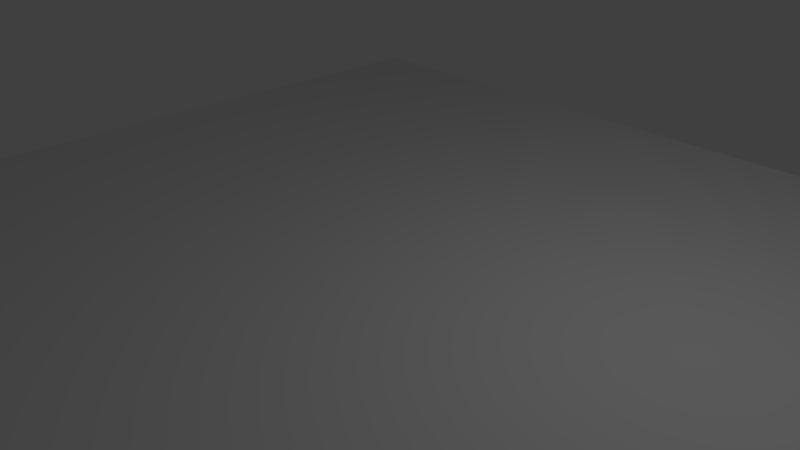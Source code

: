 # Source: level_zone01.blend  (saved by Blender 2.78.0; exported with 4.5.12 LTS)
import bpy
from mathutils import Matrix  # noqa: F401  (used for matrix-valued properties, if any)

bpy.ops.wm.read_factory_settings(use_empty=True)
scene = bpy.context.scene
scene.name = 'Scene'

# ---- collections
col_collection_1 = bpy.data.collections.new('Collection 1'); scene.collection.children.link(col_collection_1)

# ---- materials (node trees are filled in below, after node groups)
mat_material = bpy.data.materials.new('Material')
mat_material.alpha_threshold = 0.0
mat_material.use_transparent_shadow = False
mat_material.roughness = 0.5
mat_material.line_color = (0.0, 0.0, 0.0, 1.0)

# ---- material node trees

# ---- world
world_world = bpy.data.worlds.new('World'); scene.world = world_world
world_world.color = (0.05088, 0.05088, 0.05088)
world_world.use_sun_shadow = False
world_world.sun_shadow_jitter_overblur = 0.0
world_world.cycles.sampling_method = 'MANUAL'

# ---- cameras
cam_camera = bpy.data.cameras.new('Camera')
cam_camera.clip_end = 100.0
cam_camera.lens = 35.0
cam_camera.sensor_width = 32.0
cam_camera.sensor_height = 18.0
cam_camera.ortho_scale = 7.314
cam_camera.dof.focus_distance = 0.0
cam_camera.dof.aperture_fstop = 128.0

# ---- lights
light_lamp = bpy.data.lights.new('Lamp', 'POINT')
light_lamp.transmission_factor = 0.0
light_lamp.cutoff_distance = 30.0
light_lamp.energy = 100.0
light_lamp.shadow_buffer_clip_start = 1.001
light_lamp.shadow_soft_size = 0.1
light_lamp.shadow_maximum_resolution = 0.006
light_lamp.use_absolute_resolution = True

# ---- meshes
me_cube = bpy.data.meshes.new('Cube')
me_cube.from_pydata([(-6.5, -6.5, -1.0), (-6.5, -6.5, 0.0), (-6.5, 6.5, -1.0), (-6.5, 6.5, 0.0), (6.5, -6.5, -1.0), (6.5, -6.5, 0.0), (6.5, 6.5, -1.0), (6.5, 6.5, 0.0), (-6.5, 5.5, -1.0), (-6.5, 4.5, -1.0), (-6.5, 3.5, -1.0), (-6.5, 2.5, -1.0), (-6.5, 1.5, -1.0), (-6.5, 0.5, -1.0), (-6.5, -0.5, -1.0), (-6.5, -1.5, -1.0), (-6.5, -2.5, -1.0), (-6.5, -3.5, -1.0), (-6.5, -4.5, -1.0), (-6.5, -5.5, -1.0), (-6.5, -5.5, 0.0), (-6.5, -4.5, 0.0), (-6.5, -3.5, 0.0), (-6.5, -2.5, 0.0), (-6.5, -1.5, 0.0), (-6.5, -0.5, 0.0), (-6.5, 0.5, 0.0), (-6.5, 1.5, 0.0), (-6.5, 2.5, 0.0), (-6.5, 3.5, 0.0), (-6.5, 4.5, 0.0), (-6.5, 5.5, 0.0), (5.5, 6.5, -1.0), (4.5, 6.5, -1.0), (3.5, 6.5, -1.0), (2.5, 6.5, -1.0), (1.5, 6.5, -1.0), (0.5, 6.5, -1.0), (-0.5, 6.5, -1.0), (-1.5, 6.5, -1.0), (-2.5, 6.5, -1.0), (-3.5, 6.5, -1.0), (-4.5, 6.5, -1.0), (-5.5, 6.5, -1.0), (-5.5, 6.5, 0.0), (-4.5, 6.5, 0.0), (-3.5, 6.5, 0.0), (-2.5, 6.5, 0.0), (-1.5, 6.5, 0.0), (-0.5, 6.5, 0.0), (0.5, 6.5, 0.0), (1.5, 6.5, 0.0), (2.5, 6.5, 0.0), (3.5, 6.5, 0.0), (4.5, 6.5, 0.0), (5.5, 6.5, 0.0), (6.5, -5.5, -1.0), (6.5, -4.5, -1.0), (6.5, -3.5, -1.0), (6.5, -2.5, -1.0), (6.5, -1.5, -1.0), (6.5, -0.5, -1.0), (6.5, 0.5, -1.0), (6.5, 1.5, -1.0), (6.5, 2.5, -1.0), (6.5, 3.5, -1.0), (6.5, 4.5, -1.0), (6.5, 5.5, -1.0), (6.5, 5.5, 0.0), (6.5, 4.5, 0.0), (6.5, 3.5, 0.0), (6.5, 2.5, 0.0), (6.5, 1.5, 0.0), (6.5, 0.5, 0.0), (6.5, -0.5, 0.0), (6.5, -1.5, 0.0), (6.5, -2.5, 0.0), (6.5, -3.5, 0.0), (6.5, -4.5, 0.0), (6.5, -5.5, 0.0), (-5.5, -6.5, -1.0), (-4.5, -6.5, -1.0), (-3.5, -6.5, -1.0), (-2.5, -6.5, -1.0), (-1.5, -6.5, -1.0), (-0.5, -6.5, -1.0), (0.5, -6.5, -1.0), (1.5, -6.5, -1.0), (2.5, -6.5, -1.0), (3.5, -6.5, -1.0), (4.5, -6.5, -1.0), (5.5, -6.5, -1.0), (5.5, -6.5, 0.0), (4.5, -6.5, 0.0), (3.5, -6.5, 0.0), (2.5, -6.5, 0.0), (1.5, -6.5, 0.0), (0.5, -6.5, 0.0), (-0.5, -6.5, 0.0), (-1.5, -6.5, 0.0), (-2.5, -6.5, 0.0), (-3.5, -6.5, 0.0), (-4.5, -6.5, 0.0), (-5.5, -6.5, 0.0), (5.5, 5.5, 0.0), (5.5, 4.5, 0.0), (5.5, 3.5, 0.0), (5.5, 2.5, 0.0), (5.5, 1.5, 0.0), (5.5, 0.5, 0.0), (5.5, -0.5, 0.0), (5.5, -1.5, 0.0), (5.5, -2.5, 0.0), (5.5, -3.5, 0.0), (5.5, -4.5, 0.0), (5.5, -5.5, 0.0), (4.5, 5.5, 0.0), (4.5, 4.5, 0.0), (4.5, 3.5, 0.0), (4.5, 2.5, 0.0), (4.5, 1.5, 0.0), (4.5, 0.5, 0.0), (4.5, -0.5, 0.0), (4.5, -1.5, 0.0), (4.5, -2.5, 0.0), (4.5, -3.5, 0.0), (4.5, -4.5, 0.0), (4.5, -5.5, 0.0), (3.5, 5.5, 0.0), (3.5, 4.5, 0.0), (3.5, 3.5, 0.0), (3.5, 2.5, 0.0), (3.5, 1.5, 0.0), (3.5, 0.5, 0.0), (3.5, -0.5, 0.0), (3.5, -1.5, 0.0), (3.5, -2.5, 0.0), (3.5, -3.5, 0.0), (3.5, -4.5, 0.0), (3.5, -5.5, 0.0), (2.5, 5.5, 0.0), (2.5, 4.5, 0.0), (2.5, 3.5, 0.0), (2.5, 2.5, 0.0), (2.5, 1.5, 0.0), (2.5, 0.5, 0.0), (2.5, -0.5, 0.0), (2.5, -1.5, 0.0), (2.5, -2.5, 0.0), (2.5, -3.5, 0.0), (2.5, -4.5, 0.0), (2.5, -5.5, 0.0), (1.5, 5.5, 0.0), (1.5, 4.5, 0.0), (1.5, 3.5, 0.0), (1.5, 2.5, 0.0), (1.5, 1.5, 0.0), (1.5, 0.5, 0.0), (1.5, -0.5, 0.0), (1.5, -1.5, 0.0), (1.5, -2.5, 0.0), (1.5, -3.5, 0.0), (1.5, -4.5, 0.0), (1.5, -5.5, 0.0), (0.5, 5.5, 0.0), (0.5, 4.5, 0.0), (0.5, 3.5, 0.0), (0.5, 2.5, 0.0), (0.5, 1.5, 0.0), (0.5, 0.5, 0.0), (0.5, -0.5, 0.0), (0.5, -1.5, 0.0), (0.5, -2.5, 0.0), (0.5, -3.5, 0.0), (0.5, -4.5, 0.0), (0.5, -5.5, 0.0), (-0.5, 5.5, 0.0), (-0.5, 4.5, 0.0), (-0.5, 3.5, 0.0), (-0.5, 2.5, 0.0), (-0.5, 1.5, 0.0), (-0.5, 0.5, 0.0), (-0.5, -0.5, 0.0), (-0.5, -1.5, 0.0), (-0.5, -2.5, 0.0), (-0.5, -3.5, 0.0), (-0.5, -4.5, 0.0), (-0.5, -5.5, 0.0), (-1.5, 5.5, 0.0), (-1.5, 4.5, 0.0), (-1.5, 3.5, 0.0), (-1.5, 2.5, 0.0), (-1.5, 1.5, 0.0), (-1.5, 0.5, 0.0), (-1.5, -0.5, 0.0), (-1.5, -1.5, 0.0), (-1.5, -2.5, 0.0), (-1.5, -3.5, 0.0), (-1.5, -4.5, 0.0), (-1.5, -5.5, 0.0), (-2.5, 5.5, 0.0), (-2.5, 4.5, 0.0), (-2.5, 3.5, 0.0), (-2.5, 2.5, 0.0), (-2.5, 1.5, 0.0), (-2.5, 0.5, 0.0), (-2.5, -0.5, 0.0), (-2.5, -1.5, 0.0), (-2.5, -2.5, 0.0), (-2.5, -3.5, 0.0), (-2.5, -4.5, 0.0), (-2.5, -5.5, 0.0), (-3.5, 5.5, 0.0), (-3.5, 4.5, 0.0), (-3.5, 3.5, 0.0), (-3.5, 2.5, 0.0), (-3.5, 1.5, 0.0), (-3.5, 0.5, 0.0), (-3.5, -0.5, 0.0), (-3.5, -1.5, 0.0), (-3.5, -2.5, 0.0), (-3.5, -3.5, 0.0), (-3.5, -4.5, 0.0), (-3.5, -5.5, 0.0), (-4.5, 5.5, 0.0), (-4.5, 4.5, 0.0), (-4.5, 3.5, 0.0), (-4.5, 2.5, 0.0), (-4.5, 1.5, 0.0), (-4.5, 0.5, 0.0), (-4.5, -0.5, 0.0), (-4.5, -1.5, 0.0), (-4.5, -2.5, 0.0), (-4.5, -3.5, 0.0), (-4.5, -4.5, 0.0), (-4.5, -5.5, 0.0), (-5.5, 5.5, 0.0), (-5.5, 4.5, 0.0), (-5.5, 3.5, 0.0), (-5.5, 2.5, 0.0), (-5.5, 1.5, 0.0), (-5.5, 0.5, 0.0), (-5.5, -0.5, 0.0), (-5.5, -1.5, 0.0), (-5.5, -2.5, 0.0), (-5.5, -3.5, 0.0), (-5.5, -4.5, 0.0), (-5.5, -5.5, 0.0)], [], [(8, 31, 3, 2), (32, 55, 7, 6), (56, 79, 5, 4), (80, 103, 1, 0), (247, 20, 1, 103), (79, 115, 92, 5), (115, 127, 93, 92), (127, 139, 94, 93), (139, 151, 95, 94), (151, 163, 96, 95), (163, 175, 97, 96), (175, 187, 98, 97), (187, 199, 99, 98), (199, 211, 100, 99), (211, 223, 101, 100), (223, 235, 102, 101), (235, 247, 103, 102), (7, 55, 104, 68), (68, 104, 105, 69), (69, 105, 106, 70), (70, 106, 107, 71), (71, 107, 108, 72), (72, 108, 109, 73), (73, 109, 110, 74), (74, 110, 111, 75), (75, 111, 112, 76), (76, 112, 113, 77), (77, 113, 114, 78), (78, 114, 115, 79), (55, 54, 116, 104), (104, 116, 117, 105), (105, 117, 118, 106), (106, 118, 119, 107), (107, 119, 120, 108), (108, 120, 121, 109), (109, 121, 122, 110), (110, 122, 123, 111), (111, 123, 124, 112), (112, 124, 125, 113), (113, 125, 126, 114), (114, 126, 127, 115), (54, 53, 128, 116), (116, 128, 129, 117), (117, 129, 130, 118), (118, 130, 131, 119), (119, 131, 132, 120), (120, 132, 133, 121), (121, 133, 134, 122), (122, 134, 135, 123), (123, 135, 136, 124), (124, 136, 137, 125), (125, 137, 138, 126), (126, 138, 139, 127), (53, 52, 140, 128), (128, 140, 141, 129), (129, 141, 142, 130), (130, 142, 143, 131), (131, 143, 144, 132), (132, 144, 145, 133), (133, 145, 146, 134), (134, 146, 147, 135), (135, 147, 148, 136), (136, 148, 149, 137), (137, 149, 150, 138), (138, 150, 151, 139), (52, 51, 152, 140), (140, 152, 153, 141), (141, 153, 154, 142), (142, 154, 155, 143), (143, 155, 156, 144), (144, 156, 157, 145), (145, 157, 158, 146), (146, 158, 159, 147), (147, 159, 160, 148), (148, 160, 161, 149), (149, 161, 162, 150), (150, 162, 163, 151), (51, 50, 164, 152), (152, 164, 165, 153), (153, 165, 166, 154), (154, 166, 167, 155), (155, 167, 168, 156), (156, 168, 169, 157), (157, 169, 170, 158), (158, 170, 171, 159), (159, 171, 172, 160), (160, 172, 173, 161), (161, 173, 174, 162), (162, 174, 175, 163), (50, 49, 176, 164), (164, 176, 177, 165), (165, 177, 178, 166), (166, 178, 179, 167), (167, 179, 180, 168), (168, 180, 181, 169), (169, 181, 182, 170), (170, 182, 183, 171), (171, 183, 184, 172), (172, 184, 185, 173), (173, 185, 186, 174), (174, 186, 187, 175), (49, 48, 188, 176), (176, 188, 189, 177), (177, 189, 190, 178), (178, 190, 191, 179), (179, 191, 192, 180), (180, 192, 193, 181), (181, 193, 194, 182), (182, 194, 195, 183), (183, 195, 196, 184), (184, 196, 197, 185), (185, 197, 198, 186), (186, 198, 199, 187), (48, 47, 200, 188), (188, 200, 201, 189), (189, 201, 202, 190), (190, 202, 203, 191), (191, 203, 204, 192), (192, 204, 205, 193), (193, 205, 206, 194), (194, 206, 207, 195), (195, 207, 208, 196), (196, 208, 209, 197), (197, 209, 210, 198), (198, 210, 211, 199), (47, 46, 212, 200), (200, 212, 213, 201), (201, 213, 214, 202), (202, 214, 215, 203), (203, 215, 216, 204), (204, 216, 217, 205), (205, 217, 218, 206), (206, 218, 219, 207), (207, 219, 220, 208), (208, 220, 221, 209), (209, 221, 222, 210), (210, 222, 223, 211), (46, 45, 224, 212), (212, 224, 225, 213), (213, 225, 226, 214), (214, 226, 227, 215), (215, 227, 228, 216), (216, 228, 229, 217), (217, 229, 230, 218), (218, 230, 231, 219), (219, 231, 232, 220), (220, 232, 233, 221), (221, 233, 234, 222), (222, 234, 235, 223), (45, 44, 236, 224), (224, 236, 237, 225), (225, 237, 238, 226), (226, 238, 239, 227), (227, 239, 240, 228), (228, 240, 241, 229), (229, 241, 242, 230), (230, 242, 243, 231), (231, 243, 244, 232), (232, 244, 245, 233), (233, 245, 246, 234), (234, 246, 247, 235), (44, 3, 31, 236), (236, 31, 30, 237), (237, 30, 29, 238), (238, 29, 28, 239), (239, 28, 27, 240), (240, 27, 26, 241), (241, 26, 25, 242), (242, 25, 24, 243), (243, 24, 23, 244), (244, 23, 22, 245), (245, 22, 21, 246), (246, 21, 20, 247), (4, 5, 92, 91), (91, 92, 93, 90), (90, 93, 94, 89), (89, 94, 95, 88), (88, 95, 96, 87), (87, 96, 97, 86), (86, 97, 98, 85), (85, 98, 99, 84), (84, 99, 100, 83), (83, 100, 101, 82), (82, 101, 102, 81), (81, 102, 103, 80), (6, 7, 68, 67), (67, 68, 69, 66), (66, 69, 70, 65), (65, 70, 71, 64), (64, 71, 72, 63), (63, 72, 73, 62), (62, 73, 74, 61), (61, 74, 75, 60), (60, 75, 76, 59), (59, 76, 77, 58), (58, 77, 78, 57), (57, 78, 79, 56), (2, 3, 44, 43), (43, 44, 45, 42), (42, 45, 46, 41), (41, 46, 47, 40), (40, 47, 48, 39), (39, 48, 49, 38), (38, 49, 50, 37), (37, 50, 51, 36), (36, 51, 52, 35), (35, 52, 53, 34), (34, 53, 54, 33), (33, 54, 55, 32), (0, 1, 20, 19), (19, 20, 21, 18), (18, 21, 22, 17), (17, 22, 23, 16), (16, 23, 24, 15), (15, 24, 25, 14), (14, 25, 26, 13), (13, 26, 27, 12), (12, 27, 28, 11), (11, 28, 29, 10), (10, 29, 30, 9), (9, 30, 31, 8)])
_uv = me_cube.uv_layers.new(name='UVMap')
_uv.uv.foreach_set('vector', [0.0001735, 1.0, 0.0001735, 0.9379, 0.06228, 0.9379, 0.06228, 1.0, 0.0001735, 1.0, 0.0001735, 0.9379, 0.06228, 0.9379, 0.06228, 1.0, 0.06228, 0.9379, 0.06228, 1.0, 0.0001735, 1.0, 0.0001735, 0.9379, 0.06228, 0.9379, 0.06228, 1.0, 0.0001735, 1.0, 0.0001735, 0.9379, 0.06228, 1.0, 0.0001735, 1.0, 0.0001735, 0.9379, 0.06228, 0.9379, 0.06228, 1.0, 0.0001735, 1.0, 0.0001735, 0.9379, 0.06228, 0.9379, 0.06228, 1.0, 0.0001735, 1.0, 0.0001735, 0.9379, 0.06228, 0.9379, 0.06228, 1.0, 0.0001735, 1.0, 0.0001735, 0.9379, 0.06228, 0.9379, 0.06228, 1.0, 0.0001735, 1.0, 0.0001735, 0.9379, 0.06228, 0.9379, 0.06228, 1.0, 0.0001735, 1.0, 0.0001735, 0.9379, 0.06228, 0.9379, 0.06228, 1.0, 0.0001735, 1.0, 0.0001735, 0.9379, 0.06228, 0.9379, 0.06228, 1.0, 0.0001735, 1.0, 0.0001735, 0.9379, 0.06228, 0.9379, 0.06228, 1.0, 0.0001735, 1.0, 0.0001735, 0.9379, 0.06228, 0.9379, 0.06228, 1.0, 0.0001735, 1.0, 0.0001735, 0.9379, 0.06228, 0.9379, 0.06228, 1.0, 0.0001735, 1.0, 0.0001735, 0.9379, 0.06228, 0.9379, 0.06228, 1.0, 0.0001735, 1.0, 0.0001735, 0.9379, 0.06228, 0.9379, 0.06228, 1.0, 0.0001735, 1.0, 0.0001735, 0.9379, 0.06228, 0.9379, 0.06228, 1.0, 0.0001735, 1.0, 0.0001735, 0.9379, 0.06228, 0.9379, 0.06228, 1.0, 0.0001735, 1.0, 0.0001735, 0.9379, 0.06228, 0.9379, 0.06228, 1.0, 0.0001735, 1.0, 0.0001735, 0.9379, 0.06228, 0.9379, 0.06228, 1.0, 0.0001735, 1.0, 0.0001735, 0.9379, 0.06228, 0.9379, 0.06228, 1.0, 0.0001735, 1.0, 0.0001735, 0.9379, 0.06228, 0.9379, 0.06228, 1.0, 0.0001735, 1.0, 0.0001735, 0.9379, 0.06228, 0.9379, 0.06228, 1.0, 0.0001735, 1.0, 0.0001735, 0.9379, 0.06228, 0.9379, 0.06228, 1.0, 0.0001735, 1.0, 0.0001735, 0.9379, 0.06228, 0.9379, 0.06228, 1.0, 0.0001735, 1.0, 0.0001735, 0.9379, 0.06228, 0.9379, 0.06228, 1.0, 0.0001735, 1.0, 0.0001735, 0.9379, 0.06228, 0.9379, 0.06228, 1.0, 0.0001735, 1.0, 0.0001735, 0.9379, 0.06228, 0.9379, 0.06228, 1.0, 0.0001735, 1.0, 0.0001735, 0.9379, 0.06228, 0.9379, 0.06228, 1.0, 0.0001735, 1.0, 0.0001735, 0.9379, 0.06228, 0.9379, 0.06228, 1.0, 0.0001735, 1.0, 0.0001735, 0.9379, 0.06228, 0.9379, 0.06228, 1.0, 0.0001735, 1.0, 0.0001735, 0.9379, 0.06228, 0.9379, 0.06228, 1.0, 0.0001735, 1.0, 0.0001735, 0.9379, 0.06228, 0.9379, 0.06228, 1.0, 0.0001735, 1.0, 0.0001735, 0.9379, 0.06228, 0.9379, 0.06228, 1.0, 0.0001735, 1.0, 0.0001735, 0.9379, 0.06228, 0.9379, 0.06228, 1.0, 0.0001735, 1.0, 0.0001735, 0.9379, 0.06228, 0.9379, 0.06228, 1.0, 0.0001735, 1.0, 0.0001735, 0.9379, 0.06228, 0.9379, 0.06228, 1.0, 0.0001735, 1.0, 0.0001735, 0.9379, 0.06228, 0.9379, 0.06228, 1.0, 0.0001735, 1.0, 0.0001735, 0.9379, 0.06228, 0.9379, 0.06228, 1.0, 0.0001735, 1.0, 0.0001735, 0.9379, 0.06228, 0.9379, 0.06228, 1.0, 0.0001735, 1.0, 0.0001735, 0.9379, 0.06228, 0.9379, 0.06228, 1.0, 0.0001735, 1.0, 0.0001735, 0.9379, 0.06228, 0.9379, 0.06228, 1.0, 0.0001735, 1.0, 0.0001735, 0.9379, 0.06228, 0.9379, 0.06228, 1.0, 0.0001735, 1.0, 0.0001735, 0.9379, 0.06228, 0.9379, 0.06228, 1.0, 0.0001735, 1.0, 0.0001735, 0.9379, 0.06228, 0.9379, 0.06228, 1.0, 0.0001735, 1.0, 0.0001735, 0.9379, 0.06228, 0.9379, 0.06228, 1.0, 0.0001735, 1.0, 0.0001735, 0.9379, 0.06228, 0.9379, 0.06228, 1.0, 0.0001735, 1.0, 0.0001735, 0.9379, 0.06228, 0.9379, 0.06228, 1.0, 0.0001735, 1.0, 0.0001735, 0.9379, 0.06228, 0.9379, 0.06228, 1.0, 0.0001735, 1.0, 0.0001735, 0.9379, 0.06228, 0.9379, 0.06228, 1.0, 0.0001735, 1.0, 0.0001735, 0.9379, 0.06228, 0.9379, 0.06228, 1.0, 0.0001735, 1.0, 0.0001735, 0.9379, 0.06228, 0.9379, 0.06228, 1.0, 0.0001735, 1.0, 0.0001735, 0.9379, 0.06228, 0.9379, 0.06228, 1.0, 0.0001735, 1.0, 0.0001735, 0.9379, 0.06228, 0.9379, 0.06228, 1.0, 0.0001735, 1.0, 0.0001735, 0.9379, 0.06228, 0.9379, 0.06228, 1.0, 0.0001735, 1.0, 0.0001735, 0.9379, 0.06228, 0.9379, 0.06228, 1.0, 0.0001735, 1.0, 0.0001735, 0.9379, 0.06228, 0.9379, 0.06228, 1.0, 0.0001735, 1.0, 0.0001735, 0.9379, 0.06228, 0.9379, 0.06228, 1.0, 0.0001735, 1.0, 0.0001735, 0.9379, 0.06228, 0.9379, 0.06228, 1.0, 0.0001735, 1.0, 0.0001735, 0.9379, 0.06228, 0.9379, 0.06228, 1.0, 0.0001735, 1.0, 0.0001735, 0.9379, 0.06228, 0.9379, 0.06228, 1.0, 0.0001735, 1.0, 0.0001735, 0.9379, 0.06228, 0.9379, 0.06228, 1.0, 0.0001735, 1.0, 0.0001735, 0.9379, 0.06228, 0.9379, 0.06228, 1.0, 0.0001735, 1.0, 0.0001735, 0.9379, 0.06228, 0.9379, 0.06228, 1.0, 0.0001735, 1.0, 0.0001735, 0.9379, 0.06228, 0.9379, 0.06228, 1.0, 0.0001735, 1.0, 0.0001735, 0.9379, 0.06228, 0.9379, 0.06228, 1.0, 0.0001735, 1.0, 0.0001735, 0.9379, 0.06228, 0.9379, 0.06228, 1.0, 0.0001735, 1.0, 0.0001735, 0.9379, 0.06228, 0.9379, 0.06228, 1.0, 0.0001735, 1.0, 0.0001735, 0.9379, 0.06228, 0.9379, 0.06228, 1.0, 0.0001735, 1.0, 0.0001735, 0.9379, 0.06228, 0.9379, 0.06228, 1.0, 0.0001735, 1.0, 0.0001735, 0.9379, 0.06228, 0.9379, 0.06228, 1.0, 0.0001735, 1.0, 0.0001735, 0.9379, 0.06228, 0.9379, 0.06228, 1.0, 0.0001735, 1.0, 0.0001735, 0.9379, 0.06228, 0.9379, 0.06228, 1.0, 0.0001735, 1.0, 0.0001735, 0.9379, 0.06228, 0.9379, 0.06228, 1.0, 0.0001735, 1.0, 0.0001735, 0.9379, 0.06228, 0.9379, 0.06228, 1.0, 0.0001735, 1.0, 0.0001735, 0.9379, 0.06228, 0.9379, 0.06228, 1.0, 0.0001735, 1.0, 0.0001735, 0.9379, 0.06228, 0.9379, 0.06228, 1.0, 0.0001735, 1.0, 0.0001735, 0.9379, 0.06228, 0.9379, 0.06228, 1.0, 0.0001735, 1.0, 0.0001735, 0.9379, 0.06228, 0.9379, 0.06228, 1.0, 0.0001735, 1.0, 0.0001735, 0.9379, 0.06228, 0.9379, 0.06228, 1.0, 0.0001735, 1.0, 0.0001735, 0.9379, 0.06228, 0.9379, 0.06228, 1.0, 0.0001735, 1.0, 0.0001735, 0.9379, 0.06228, 0.9379, 0.06228, 1.0, 0.0001735, 1.0, 0.0001735, 0.9379, 0.06228, 0.9379, 0.06228, 1.0, 0.0001735, 1.0, 0.0001735, 0.9379, 0.06228, 0.9379, 0.06228, 1.0, 0.0001735, 1.0, 0.0001735, 0.9379, 0.06228, 0.9379, 0.06228, 1.0, 0.0001735, 1.0, 0.0001735, 0.9379, 0.06228, 0.9379, 0.06228, 1.0, 0.0001735, 1.0, 0.0001735, 0.9379, 0.06228, 0.9379, 0.06228, 1.0, 0.0001735, 1.0, 0.0001735, 0.9379, 0.06228, 0.9379, 0.06228, 1.0, 0.0001735, 1.0, 0.0001735, 0.9379, 0.06228, 0.9379, 0.06228, 1.0, 0.0001735, 1.0, 0.0001735, 0.9379, 0.06228, 0.9379, 0.06228, 1.0, 0.0001735, 1.0, 0.0001735, 0.9379, 0.06228, 0.9379, 0.06228, 1.0, 0.0001735, 1.0, 0.0001735, 0.9379, 0.06228, 0.9379, 0.06228, 1.0, 0.0001735, 1.0, 0.0001735, 0.9379, 0.06228, 0.9379, 0.06228, 1.0, 0.0001735, 1.0, 0.0001735, 0.9379, 0.06228, 0.9379, 0.06228, 1.0, 0.0001735, 1.0, 0.0001735, 0.9379, 0.06228, 0.9379, 0.06228, 1.0, 0.0001735, 1.0, 0.0001735, 0.9379, 0.06228, 0.9379, 0.06228, 1.0, 0.0001735, 1.0, 0.0001735, 0.9379, 0.06228, 0.9379, 0.06228, 1.0, 0.0001735, 1.0, 0.0001735, 0.9379, 0.06228, 0.9379, 0.06228, 1.0, 0.0001735, 1.0, 0.0001735, 0.9379, 0.06228, 0.9379, 0.06228, 1.0, 0.0001735, 1.0, 0.0001735, 0.9379, 0.06228, 0.9379, 0.06228, 1.0, 0.0001735, 1.0, 0.0001735, 0.9379, 0.06228, 0.9379, 0.06228, 1.0, 0.0001735, 1.0, 0.0001735, 0.9379, 0.06228, 0.9379, 0.06228, 1.0, 0.0001735, 1.0, 0.0001735, 0.9379, 0.06228, 0.9379, 0.06228, 1.0, 0.0001735, 1.0, 0.0001735, 0.9379, 0.06228, 0.9379, 0.06228, 1.0, 0.0001735, 1.0, 0.0001735, 0.9379, 0.06228, 0.9379, 0.06228, 1.0, 0.0001735, 1.0, 0.0001735, 0.9379, 0.06228, 0.9379, 0.06228, 1.0, 0.0001735, 1.0, 0.0001735, 0.9379, 0.06228, 0.9379, 0.06228, 1.0, 0.0001735, 1.0, 0.0001735, 0.9379, 0.06228, 0.9379, 0.06228, 1.0, 0.0001735, 1.0, 0.0001735, 0.9379, 0.06228, 0.9379, 0.06228, 1.0, 0.0001735, 1.0, 0.0001735, 0.9379, 0.06228, 0.9379, 0.06228, 1.0, 0.0001735, 1.0, 0.0001735, 0.9379, 0.06228, 0.9379, 0.06228, 1.0, 0.0001735, 1.0, 0.0001735, 0.9379, 0.06228, 0.9379, 0.06228, 1.0, 0.0001735, 1.0, 0.0001735, 0.9379, 0.06228, 0.9379, 0.06228, 1.0, 0.0001735, 1.0, 0.0001735, 0.9379, 0.06228, 0.9379, 0.06228, 1.0, 0.0001735, 1.0, 0.0001735, 0.9379, 0.06228, 0.9379, 0.06228, 1.0, 0.0001735, 1.0, 0.0001735, 0.9379, 0.06228, 0.9379, 0.06228, 1.0, 0.0001735, 1.0, 0.0001735, 0.9379, 0.06228, 0.9379, 0.06228, 1.0, 0.0001735, 1.0, 0.0001735, 0.9379, 0.06228, 0.9379, 0.06228, 1.0, 0.0001735, 1.0, 0.0001735, 0.9379, 0.06228, 0.9379, 0.06228, 1.0, 0.0001735, 1.0, 0.0001735, 0.9379, 0.06228, 0.9379, 0.06228, 1.0, 0.0001735, 1.0, 0.0001735, 0.9379, 0.06228, 0.9379, 0.06228, 1.0, 0.0001735, 1.0, 0.0001735, 0.9379, 0.06228, 0.9379, 0.06228, 1.0, 0.0001735, 1.0, 0.0001735, 0.9379, 0.06228, 0.9379, 0.06228, 1.0, 0.0001735, 1.0, 0.0001735, 0.9379, 0.06228, 0.9379, 0.06228, 1.0, 0.0001735, 1.0, 0.0001735, 0.9379, 0.06228, 0.9379, 0.06228, 1.0, 0.0001735, 1.0, 0.0001735, 0.9379, 0.06228, 0.9379, 0.06228, 1.0, 0.0001735, 1.0, 0.0001735, 0.9379, 0.06228, 0.9379, 0.06228, 1.0, 0.0001735, 1.0, 0.0001735, 0.9379, 0.06228, 0.9379, 0.06228, 1.0, 0.0001735, 1.0, 0.0001735, 0.9379, 0.06228, 0.9379, 0.06228, 1.0, 0.0001735, 1.0, 0.0001735, 0.9379, 0.06228, 0.9379, 0.06228, 1.0, 0.0001735, 1.0, 0.0001735, 0.9379, 0.06228, 0.9379, 0.06228, 1.0, 0.0001735, 1.0, 0.0001735, 0.9379, 0.06228, 0.9379, 0.06228, 1.0, 0.0001735, 1.0, 0.0001735, 0.9379, 0.06228, 0.9379, 0.06228, 1.0, 0.0001735, 1.0, 0.0001735, 0.9379, 0.06228, 0.9379, 0.06228, 1.0, 0.0001735, 1.0, 0.0001735, 0.9379, 0.06228, 0.9379, 0.06228, 1.0, 0.0001735, 1.0, 0.0001735, 0.9379, 0.06228, 0.9379, 0.06228, 1.0, 0.0001735, 1.0, 0.0001735, 0.9379, 0.06228, 0.9379, 0.06228, 1.0, 0.0001735, 1.0, 0.0001735, 0.9379, 0.06228, 0.9379, 0.06228, 1.0, 0.0001735, 1.0, 0.0001735, 0.9379, 0.06228, 0.9379, 0.06228, 1.0, 0.0001735, 1.0, 0.0001735, 0.9379, 0.06228, 0.9379, 0.06228, 1.0, 0.0001735, 1.0, 0.0001735, 0.9379, 0.06228, 0.9379, 0.06228, 1.0, 0.0001735, 1.0, 0.0001735, 0.9379, 0.06228, 0.9379, 0.06228, 1.0, 0.0001735, 1.0, 0.0001735, 0.9379, 0.06228, 0.9379, 0.06228, 1.0, 0.0001735, 1.0, 0.0001735, 0.9379, 0.06228, 0.9379, 0.06228, 1.0, 0.0001735, 1.0, 0.0001735, 0.9379, 0.06228, 0.9379, 0.06228, 1.0, 0.0001735, 1.0, 0.0001735, 0.9379, 0.06228, 0.9379, 0.06228, 1.0, 0.0001735, 1.0, 0.0001735, 0.9379, 0.06228, 0.9379, 0.06228, 1.0, 0.0001735, 1.0, 0.0001735, 0.9379, 0.06228, 0.9379, 0.06228, 1.0, 0.0001735, 1.0, 0.0001735, 0.9379, 0.06228, 0.9379, 0.06228, 1.0, 0.0001735, 1.0, 0.0001735, 0.9379, 0.06228, 0.9379, 0.06228, 1.0, 0.0001735, 1.0, 0.0001735, 0.9379, 0.06228, 0.9379, 0.06228, 1.0, 0.0001735, 1.0, 0.0001735, 0.9379, 0.06228, 0.9379, 0.06228, 1.0, 0.0001735, 1.0, 0.0001735, 0.9379, 0.06228, 0.9379, 0.06228, 1.0, 0.0001735, 1.0, 0.0001735, 0.9379, 0.06228, 0.9379, 0.06228, 1.0, 0.0001735, 1.0, 0.0001735, 0.9379, 0.06228, 0.9379, 0.06228, 1.0, 0.0001735, 1.0, 0.0001735, 0.9379, 0.06228, 0.9379, 0.06228, 1.0, 0.0001735, 1.0, 0.0001735, 0.9379, 0.06228, 0.9379, 0.06228, 1.0, 0.0001735, 1.0, 0.0001735, 0.9379, 0.06228, 0.9379, 0.06228, 1.0, 0.0001735, 1.0, 0.0001735, 0.9379, 0.06228, 0.9379, 0.06228, 1.0, 0.0001735, 1.0, 0.0001735, 0.9379, 0.06228, 0.9379, 0.06228, 1.0, 0.0001735, 1.0, 0.0001735, 0.9379, 0.06228, 0.9379, 0.06228, 1.0, 0.0001735, 1.0, 0.0001735, 0.9379, 0.06228, 0.9379, 0.06228, 1.0, 0.0001735, 1.0, 0.0001735, 0.9379, 0.06228, 0.9379, 0.06228, 1.0, 0.0001735, 1.0, 0.0001735, 0.9379, 0.06228, 0.9379, 0.06228, 1.0, 0.0001735, 1.0, 0.0001735, 0.9379, 0.06228, 0.9379, 0.06228, 1.0, 0.0001735, 1.0, 0.0001735, 0.9379, 0.06228, 0.9379, 0.06228, 1.0, 0.0001735, 1.0, 0.0001735, 0.9379, 0.06228, 0.9379, 0.06228, 1.0, 0.0001735, 1.0, 0.0001735, 0.9379, 0.06228, 0.9379, 0.06228, 1.0, 0.0001735, 1.0, 0.0001735, 0.9379, 0.06228, 0.9379, 0.06228, 1.0, 0.0001735, 1.0, 0.0001735, 0.9379, 0.06228, 0.9379, 0.06228, 1.0, 0.0001735, 1.0, 0.0001735, 0.9379, 0.06228, 0.9379, 0.06228, 1.0, 0.0001735, 1.0, 0.0001735, 0.9379, 0.06228, 0.9379, 0.06228, 1.0, 0.0001735, 1.0, 0.0001735, 0.9379, 0.06228, 0.9379, 0.06228, 0.9379, 0.06228, 1.0, 0.0001735, 1.0, 0.0001735, 0.9379, 0.06228, 0.9379, 0.06228, 1.0, 0.0001735, 1.0, 0.0001735, 0.9379, 0.06228, 0.9379, 0.06228, 1.0, 0.0001735, 1.0, 0.0001735, 0.9379, 0.06228, 0.9379, 0.06228, 1.0, 0.0001735, 1.0, 0.0001735, 0.9379, 0.06228, 0.9379, 0.06228, 1.0, 0.0001735, 1.0, 0.0001735, 0.9379, 0.06228, 0.9379, 0.06228, 1.0, 0.0001735, 1.0, 0.0001735, 0.9379, 0.06228, 0.9379, 0.06228, 1.0, 0.0001735, 1.0, 0.0001735, 0.9379, 0.06228, 0.9379, 0.06228, 1.0, 0.0001735, 1.0, 0.0001735, 0.9379, 0.06228, 0.9379, 0.06228, 1.0, 0.0001735, 1.0, 0.0001735, 0.9379, 0.06228, 0.9379, 0.06228, 1.0, 0.0001735, 1.0, 0.0001735, 0.9379, 0.06228, 0.9379, 0.06228, 1.0, 0.0001735, 1.0, 0.0001735, 0.9379, 0.06228, 0.9379, 0.06228, 1.0, 0.0001735, 1.0, 0.0001735, 0.9379, 0.06228, 0.9379, 0.06228, 1.0, 0.0001735, 1.0, 0.0001735, 0.9379, 0.06228, 0.9379, 0.06228, 1.0, 0.0001735, 1.0, 0.0001735, 0.9379, 0.06228, 0.9379, 0.06228, 1.0, 0.0001735, 1.0, 0.0001735, 0.9379, 0.06228, 0.9379, 0.06228, 1.0, 0.0001735, 1.0, 0.0001735, 0.9379, 0.06228, 0.9379, 0.06228, 1.0, 0.0001735, 1.0, 0.0001735, 0.9379, 0.06228, 0.9379, 0.06228, 1.0, 0.0001735, 1.0, 0.0001735, 0.9379, 0.06228, 0.9379, 0.06228, 1.0, 0.0001735, 1.0, 0.0001735, 0.9379, 0.06228, 0.9379, 0.06228, 1.0, 0.0001735, 1.0, 0.0001735, 0.9379, 0.06228, 0.9379, 0.06228, 1.0, 0.0001735, 1.0, 0.0001735, 0.9379, 0.06228, 0.9379, 0.06228, 1.0, 0.0001735, 1.0, 0.0001735, 0.9379, 0.06228, 0.9379, 0.06228, 1.0, 0.0001735, 1.0, 0.0001735, 0.9379, 0.06228, 0.9379, 0.06228, 1.0, 0.0001735, 1.0, 0.0001735, 0.9379, 0.0001735, 1.0, 0.0001735, 0.9379, 0.06228, 0.9379, 0.06228, 1.0, 0.0001735, 1.0, 0.0001735, 0.9379, 0.06228, 0.9379, 0.06228, 1.0, 0.0001735, 1.0, 0.0001735, 0.9379, 0.06228, 0.9379, 0.06228, 1.0, 0.0001735, 1.0, 0.0001735, 0.9379, 0.06228, 0.9379, 0.06228, 1.0, 0.0001735, 1.0, 0.0001735, 0.9379, 0.06228, 0.9379, 0.06228, 1.0, 0.0001735, 1.0, 0.0001735, 0.9379, 0.06228, 0.9379, 0.06228, 1.0, 0.0001735, 1.0, 0.0001735, 0.9379, 0.06228, 0.9379, 0.06228, 1.0, 0.0001735, 1.0, 0.0001735, 0.9379, 0.06228, 0.9379, 0.06228, 1.0, 0.0001735, 1.0, 0.0001735, 0.9379, 0.06228, 0.9379, 0.06228, 1.0, 0.0001735, 1.0, 0.0001735, 0.9379, 0.06228, 0.9379, 0.06228, 1.0, 0.0001735, 1.0, 0.0001735, 0.9379, 0.06228, 0.9379, 0.06228, 1.0, 0.0001735, 1.0, 0.0001735, 0.9379, 0.06228, 0.9379, 0.06228, 1.0, 0.0001735, 1.0, 0.0001735, 0.9379, 0.06228, 0.9379, 0.06228, 1.0, 0.0001735, 1.0, 0.0001735, 0.9379, 0.06228, 0.9379, 0.06228, 1.0, 0.0001735, 1.0, 0.0001735, 0.9379, 0.06228, 0.9379, 0.06228, 1.0, 0.0001735, 1.0, 0.0001735, 0.9379, 0.06228, 0.9379, 0.06228, 1.0, 0.0001735, 1.0, 0.0001735, 0.9379, 0.06228, 0.9379, 0.06228, 1.0, 0.0001735, 1.0, 0.0001735, 0.9379, 0.06228, 0.9379, 0.06228, 1.0, 0.0001735, 1.0, 0.0001735, 0.9379, 0.06228, 0.9379, 0.06228, 1.0, 0.0001735, 1.0, 0.0001735, 0.9379, 0.06228, 0.9379, 0.06228, 1.0, 0.0001735, 1.0, 0.0001735, 0.9379, 0.06228, 0.9379, 0.06228, 1.0, 0.0001735, 1.0, 0.0001735, 0.9379, 0.06228, 0.9379, 0.06228, 1.0, 0.0001735, 1.0, 0.0001735, 0.9379, 0.06228, 0.9379, 0.06228, 1.0, 0.0001735, 1.0, 0.0001735, 0.9379, 0.06228, 0.9379, 0.06228, 1.0])
_ca = me_cube.color_attributes.new('Col', 'BYTE_COLOR', 'CORNER')
_ca.data.foreach_set('color', [1.0, 1.0, 1.0, 1.0, 1.0, 1.0, 1.0, 1.0, 1.0, 1.0, 1.0, 1.0, 1.0, 1.0, 1.0, 1.0, 1.0, 1.0, 1.0, 1.0, 1.0, 1.0, 1.0, 1.0, 1.0, 1.0, 1.0, 1.0, 1.0, 1.0, 1.0, 1.0, 1.0, 1.0, 1.0, 1.0, 1.0, 1.0, 1.0, 1.0, 1.0, 1.0, 1.0, 1.0, 1.0, 1.0, 1.0, 1.0, 1.0, 1.0, 1.0, 1.0, 1.0, 1.0, 1.0, 1.0, 1.0, 1.0, 1.0, 1.0, 1.0, 1.0, 1.0, 1.0, 1.0, 1.0, 1.0, 1.0, 1.0, 1.0, 1.0, 1.0, 1.0, 1.0, 1.0, 1.0, 1.0, 1.0, 1.0, 1.0, 1.0, 1.0, 1.0, 1.0, 1.0, 1.0, 1.0, 1.0, 1.0, 1.0, 1.0, 1.0, 1.0, 1.0, 1.0, 1.0, 1.0, 1.0, 1.0, 1.0, 1.0, 1.0, 1.0, 1.0, 1.0, 1.0, 1.0, 1.0, 1.0, 1.0, 1.0, 1.0, 1.0, 1.0, 1.0, 1.0, 1.0, 1.0, 1.0, 1.0, 1.0, 1.0, 1.0, 1.0, 1.0, 1.0, 1.0, 1.0, 1.0, 1.0, 1.0, 1.0, 1.0, 1.0, 1.0, 1.0, 1.0, 1.0, 1.0, 1.0, 1.0, 1.0, 1.0, 1.0, 1.0, 1.0, 1.0, 1.0, 1.0, 1.0, 1.0, 1.0, 1.0, 1.0, 1.0, 1.0, 1.0, 1.0, 1.0, 1.0, 1.0, 1.0, 1.0, 1.0, 1.0, 1.0, 1.0, 1.0, 1.0, 1.0, 1.0, 1.0, 1.0, 1.0, 1.0, 1.0, 1.0, 1.0, 1.0, 1.0, 1.0, 1.0, 1.0, 1.0, 1.0, 1.0, 1.0, 1.0, 1.0, 1.0, 1.0, 1.0, 1.0, 1.0, 1.0, 1.0, 1.0, 1.0, 1.0, 1.0, 1.0, 1.0, 1.0, 1.0, 1.0, 1.0, 1.0, 1.0, 1.0, 1.0, 1.0, 1.0, 1.0, 1.0, 1.0, 1.0, 1.0, 1.0, 1.0, 1.0, 1.0, 1.0, 1.0, 1.0, 1.0, 1.0, 1.0, 1.0, 1.0, 1.0, 1.0, 1.0, 1.0, 1.0, 1.0, 1.0, 1.0, 1.0, 1.0, 1.0, 1.0, 1.0, 1.0, 1.0, 1.0, 1.0, 1.0, 1.0, 1.0, 1.0, 1.0, 1.0, 1.0, 1.0, 1.0, 1.0, 1.0, 1.0, 1.0, 1.0, 1.0, 1.0, 1.0, 1.0, 1.0, 1.0, 1.0, 1.0, 1.0, 1.0, 1.0, 1.0, 1.0, 1.0, 1.0, 1.0, 1.0, 1.0, 1.0, 1.0, 1.0, 1.0, 1.0, 1.0, 1.0, 1.0, 1.0, 1.0, 1.0, 1.0, 1.0, 1.0, 1.0, 1.0, 1.0, 1.0, 1.0, 1.0, 1.0, 1.0, 1.0, 1.0, 1.0, 1.0, 1.0, 1.0, 1.0, 1.0, 1.0, 1.0, 1.0, 1.0, 1.0, 1.0, 1.0, 1.0, 1.0, 1.0, 1.0, 1.0, 1.0, 1.0, 1.0, 1.0, 1.0, 1.0, 1.0, 1.0, 1.0, 1.0, 1.0, 1.0, 1.0, 1.0, 1.0, 1.0, 1.0, 1.0, 1.0, 1.0, 1.0, 1.0, 1.0, 1.0, 1.0, 1.0, 1.0, 1.0, 1.0, 1.0, 1.0, 1.0, 1.0, 1.0, 1.0, 1.0, 1.0, 1.0, 1.0, 1.0, 1.0, 1.0, 1.0, 1.0, 1.0, 1.0, 1.0, 1.0, 1.0, 1.0, 1.0, 1.0, 1.0, 1.0, 1.0, 1.0, 1.0, 1.0, 1.0, 1.0, 1.0, 1.0, 1.0, 1.0, 1.0, 1.0, 1.0, 1.0, 1.0, 1.0, 1.0, 1.0, 1.0, 1.0, 1.0, 1.0, 1.0, 1.0, 1.0, 1.0, 1.0, 1.0, 1.0, 1.0, 1.0, 1.0, 1.0, 1.0, 1.0, 1.0, 1.0, 1.0, 1.0, 1.0, 1.0, 1.0, 1.0, 1.0, 1.0, 1.0, 1.0, 1.0, 1.0, 1.0, 1.0, 1.0, 1.0, 1.0, 1.0, 1.0, 1.0, 1.0, 1.0, 1.0, 1.0, 1.0, 1.0, 1.0, 1.0, 1.0, 1.0, 1.0, 1.0, 1.0, 1.0, 1.0, 1.0, 1.0, 1.0, 1.0, 1.0, 1.0, 1.0, 1.0, 1.0, 1.0, 1.0, 1.0, 1.0, 1.0, 1.0, 1.0, 1.0, 1.0, 1.0, 1.0, 1.0, 1.0, 1.0, 1.0, 1.0, 1.0, 1.0, 1.0, 1.0, 1.0, 1.0, 1.0, 1.0, 1.0, 1.0, 1.0, 1.0, 1.0, 1.0, 1.0, 1.0, 1.0, 1.0, 1.0, 1.0, 1.0, 1.0, 1.0, 1.0, 1.0, 1.0, 1.0, 1.0, 1.0, 1.0, 1.0, 1.0, 1.0, 1.0, 1.0, 1.0, 1.0, 1.0, 1.0, 1.0, 1.0, 1.0, 1.0, 1.0, 1.0, 1.0, 1.0, 1.0, 1.0, 1.0, 1.0, 1.0, 1.0, 1.0, 1.0, 1.0, 1.0, 1.0, 1.0, 1.0, 1.0, 1.0, 1.0, 1.0, 1.0, 1.0, 1.0, 1.0, 1.0, 1.0, 1.0, 1.0, 1.0, 1.0, 1.0, 1.0, 1.0, 1.0, 1.0, 1.0, 1.0, 1.0, 1.0, 1.0, 1.0, 1.0, 1.0, 1.0, 1.0, 1.0, 1.0, 1.0, 1.0, 1.0, 1.0, 1.0, 1.0, 1.0, 1.0, 1.0, 1.0, 1.0, 1.0, 1.0, 1.0, 1.0, 1.0, 1.0, 1.0, 1.0, 1.0, 1.0, 1.0, 1.0, 1.0, 1.0, 1.0, 1.0, 1.0, 1.0, 1.0, 1.0, 1.0, 1.0, 1.0, 1.0, 1.0, 1.0, 1.0, 1.0, 1.0, 1.0, 1.0, 1.0, 1.0, 1.0, 1.0, 1.0, 1.0, 1.0, 1.0, 1.0, 1.0, 1.0, 1.0, 1.0, 1.0, 1.0, 1.0, 1.0, 1.0, 1.0, 1.0, 1.0, 1.0, 1.0, 1.0, 1.0, 1.0, 1.0, 1.0, 1.0, 1.0, 1.0, 1.0, 1.0, 1.0, 1.0, 1.0, 1.0, 1.0, 1.0, 1.0, 1.0, 1.0, 1.0, 1.0, 1.0, 1.0, 1.0, 1.0, 1.0, 1.0, 1.0, 1.0, 1.0, 1.0, 1.0, 1.0, 1.0, 1.0, 1.0, 1.0, 1.0, 1.0, 1.0, 1.0, 1.0, 1.0, 1.0, 1.0, 1.0, 1.0, 1.0, 1.0, 1.0, 1.0, 1.0, 1.0, 1.0, 1.0, 1.0, 1.0, 1.0, 1.0, 1.0, 1.0, 1.0, 1.0, 1.0, 1.0, 1.0, 1.0, 1.0, 1.0, 1.0, 1.0, 1.0, 1.0, 1.0, 1.0, 1.0, 1.0, 1.0, 1.0, 1.0, 1.0, 1.0, 1.0, 1.0, 1.0, 1.0, 1.0, 1.0, 1.0, 1.0, 1.0, 1.0, 1.0, 1.0, 1.0, 1.0, 1.0, 1.0, 1.0, 1.0, 1.0, 1.0, 1.0, 1.0, 1.0, 1.0, 1.0, 1.0, 1.0, 1.0, 1.0, 1.0, 1.0, 1.0, 1.0, 1.0, 1.0, 1.0, 1.0, 1.0, 1.0, 1.0, 1.0, 1.0, 1.0, 1.0, 1.0, 1.0, 1.0, 1.0, 1.0, 1.0, 1.0, 1.0, 1.0, 1.0, 1.0, 1.0, 1.0, 1.0, 1.0, 1.0, 1.0, 1.0, 1.0, 1.0, 1.0, 1.0, 1.0, 1.0, 1.0, 1.0, 1.0, 1.0, 1.0, 1.0, 1.0, 1.0, 1.0, 1.0, 1.0, 1.0, 1.0, 1.0, 1.0, 1.0, 1.0, 1.0, 1.0, 1.0, 1.0, 1.0, 1.0, 1.0, 1.0, 1.0, 1.0, 1.0, 1.0, 1.0, 1.0, 1.0, 1.0, 1.0, 1.0, 1.0, 1.0, 1.0, 1.0, 1.0, 1.0, 1.0, 1.0, 1.0, 1.0, 1.0, 1.0, 1.0, 1.0, 1.0, 1.0, 1.0, 1.0, 1.0, 1.0, 1.0, 1.0, 1.0, 1.0, 1.0, 1.0, 1.0, 1.0, 1.0, 1.0, 1.0, 1.0, 1.0, 1.0, 1.0, 1.0, 1.0, 1.0, 1.0, 1.0, 1.0, 1.0, 1.0, 1.0, 1.0, 1.0, 1.0, 1.0, 1.0, 1.0, 1.0, 1.0, 1.0, 1.0, 1.0, 1.0, 1.0, 1.0, 1.0, 1.0, 1.0, 1.0, 1.0, 1.0, 1.0, 1.0, 1.0, 1.0, 1.0, 1.0, 1.0, 1.0, 1.0, 1.0, 1.0, 1.0, 1.0, 1.0, 1.0, 1.0, 1.0, 1.0, 1.0, 1.0, 1.0, 1.0, 1.0, 1.0, 1.0, 1.0, 1.0, 1.0, 1.0, 1.0, 1.0, 1.0, 1.0, 1.0, 1.0, 1.0, 1.0, 1.0, 1.0, 1.0, 1.0, 1.0, 1.0, 1.0, 1.0, 1.0, 1.0, 1.0, 1.0, 1.0, 1.0, 1.0, 1.0, 1.0, 1.0, 1.0, 1.0, 1.0, 1.0, 1.0, 1.0, 1.0, 1.0, 1.0, 1.0, 1.0, 1.0, 1.0, 1.0, 1.0, 1.0, 1.0, 1.0, 1.0, 1.0, 1.0, 1.0, 1.0, 1.0, 1.0, 1.0, 1.0, 1.0, 1.0, 1.0, 1.0, 1.0, 1.0, 1.0, 1.0, 1.0, 1.0, 1.0, 1.0, 1.0, 1.0, 1.0, 1.0, 1.0, 1.0, 1.0, 1.0, 1.0, 1.0, 1.0, 1.0, 1.0, 1.0, 1.0, 1.0, 1.0, 1.0, 1.0, 1.0, 1.0, 1.0, 1.0, 1.0, 1.0, 1.0, 1.0, 1.0, 1.0, 1.0, 1.0, 1.0, 1.0, 1.0, 1.0, 1.0, 1.0, 1.0, 1.0, 1.0, 1.0, 1.0, 1.0, 1.0, 1.0, 1.0, 1.0, 1.0, 1.0, 1.0, 1.0, 1.0, 1.0, 1.0, 1.0, 1.0, 1.0, 1.0, 1.0, 1.0, 1.0, 1.0, 1.0, 1.0, 1.0, 1.0, 1.0, 1.0, 1.0, 1.0, 1.0, 1.0, 1.0, 1.0, 1.0, 1.0, 1.0, 1.0, 1.0, 1.0, 1.0, 1.0, 1.0, 1.0, 1.0, 1.0, 1.0, 1.0, 1.0, 1.0, 1.0, 1.0, 1.0, 1.0, 1.0, 1.0, 1.0, 1.0, 1.0, 1.0, 1.0, 1.0, 1.0, 1.0, 1.0, 1.0, 1.0, 1.0, 1.0, 1.0, 1.0, 1.0, 1.0, 1.0, 1.0, 1.0, 1.0, 1.0, 1.0, 1.0, 1.0, 1.0, 1.0, 1.0, 1.0, 1.0, 1.0, 1.0, 1.0, 1.0, 1.0, 1.0, 1.0, 1.0, 1.0, 1.0, 1.0, 1.0, 1.0, 1.0, 1.0, 1.0, 1.0, 1.0, 1.0, 1.0, 1.0, 1.0, 1.0, 1.0, 1.0, 1.0, 1.0, 1.0, 1.0, 1.0, 1.0, 1.0, 1.0, 1.0, 1.0, 1.0, 1.0, 1.0, 1.0, 1.0, 1.0, 1.0, 1.0, 1.0, 1.0, 1.0, 1.0, 1.0, 1.0, 1.0, 1.0, 1.0, 1.0, 1.0, 1.0, 1.0, 1.0, 1.0, 1.0, 1.0, 1.0, 1.0, 1.0, 1.0, 1.0, 1.0, 1.0, 1.0, 1.0, 1.0, 1.0, 1.0, 1.0, 1.0, 1.0, 1.0, 1.0, 1.0, 1.0, 1.0, 1.0, 1.0, 1.0, 1.0, 1.0, 1.0, 1.0, 1.0, 1.0, 1.0, 1.0, 1.0, 1.0, 1.0, 1.0, 1.0, 1.0, 1.0, 1.0, 1.0, 1.0, 1.0, 1.0, 1.0, 1.0, 1.0, 1.0, 1.0, 1.0, 1.0, 1.0, 1.0, 1.0, 1.0, 1.0, 1.0, 1.0, 1.0, 1.0, 1.0, 1.0, 1.0, 1.0, 1.0, 1.0, 1.0, 1.0, 1.0, 1.0, 1.0, 1.0, 1.0, 1.0, 1.0, 1.0, 1.0, 1.0, 1.0, 1.0, 1.0, 1.0, 1.0, 1.0, 1.0, 1.0, 1.0, 1.0, 1.0, 1.0, 1.0, 1.0, 1.0, 1.0, 1.0, 1.0, 1.0, 1.0, 1.0, 1.0, 1.0, 1.0, 1.0, 1.0, 1.0, 1.0, 1.0, 1.0, 1.0, 1.0, 1.0, 1.0, 1.0, 1.0, 1.0, 1.0, 1.0, 1.0, 1.0, 1.0, 1.0, 1.0, 1.0, 1.0, 1.0, 1.0, 1.0, 1.0, 1.0, 1.0, 1.0, 1.0, 1.0, 1.0, 1.0, 1.0, 1.0, 1.0, 1.0, 1.0, 1.0, 1.0, 1.0, 1.0, 1.0, 1.0, 1.0, 1.0, 1.0, 1.0, 1.0, 1.0, 1.0, 1.0, 1.0, 1.0, 1.0, 1.0, 1.0, 1.0, 1.0, 1.0, 1.0, 1.0, 1.0, 1.0, 1.0, 1.0, 1.0, 1.0, 1.0, 1.0, 1.0, 1.0, 1.0, 1.0, 1.0, 1.0, 1.0, 1.0, 1.0, 1.0, 1.0, 1.0, 1.0, 1.0, 1.0, 1.0, 1.0, 1.0, 1.0, 1.0, 1.0, 1.0, 1.0, 1.0, 1.0, 1.0, 1.0, 1.0, 1.0, 1.0, 1.0, 1.0, 1.0, 1.0, 1.0, 1.0, 1.0, 1.0, 1.0, 1.0, 1.0, 1.0, 1.0, 1.0, 1.0, 1.0, 1.0, 1.0, 1.0, 1.0, 1.0, 1.0, 1.0, 1.0, 1.0, 1.0, 1.0, 1.0, 1.0, 1.0, 1.0, 1.0, 1.0, 1.0, 1.0, 1.0, 1.0, 1.0, 1.0, 1.0, 1.0, 1.0, 1.0, 1.0, 1.0, 1.0, 1.0, 1.0, 1.0, 1.0, 1.0, 1.0, 1.0, 1.0, 1.0, 1.0, 1.0, 1.0, 1.0, 1.0, 1.0, 1.0, 1.0, 1.0, 1.0, 1.0, 1.0, 1.0, 1.0, 1.0, 1.0, 1.0, 1.0, 1.0, 1.0, 1.0, 1.0, 1.0, 1.0, 1.0, 1.0, 1.0, 1.0, 1.0, 1.0, 1.0, 1.0, 1.0, 1.0, 1.0, 1.0, 1.0, 1.0, 1.0, 1.0, 1.0, 1.0, 1.0, 1.0, 1.0, 1.0, 1.0, 1.0, 1.0, 1.0, 1.0, 1.0, 1.0, 1.0, 1.0, 1.0, 1.0, 1.0, 1.0, 1.0, 1.0, 1.0, 1.0, 1.0, 1.0, 1.0, 1.0, 1.0, 1.0, 1.0, 1.0, 1.0, 1.0, 1.0, 1.0, 1.0, 1.0, 1.0, 1.0, 1.0, 1.0, 1.0, 1.0, 1.0, 1.0, 1.0, 1.0, 1.0, 1.0, 1.0, 1.0, 1.0, 1.0, 1.0, 1.0, 1.0, 1.0, 1.0, 1.0, 1.0, 1.0, 1.0, 1.0, 1.0, 1.0, 1.0, 1.0, 1.0, 1.0, 1.0, 1.0, 1.0, 1.0, 1.0, 1.0, 1.0, 1.0, 1.0, 1.0, 1.0, 1.0, 1.0, 1.0, 1.0, 1.0, 1.0, 1.0, 1.0, 1.0, 1.0, 1.0, 1.0, 1.0, 1.0, 1.0, 1.0, 1.0, 1.0, 1.0, 1.0, 1.0, 1.0, 1.0, 1.0, 1.0, 1.0, 1.0, 1.0, 1.0, 1.0, 1.0, 1.0, 1.0, 1.0, 1.0, 1.0, 1.0, 1.0, 1.0, 1.0, 1.0, 1.0, 1.0, 1.0, 1.0, 1.0, 1.0, 1.0, 1.0, 1.0, 1.0, 1.0, 1.0, 1.0, 1.0, 1.0, 1.0, 1.0, 1.0, 1.0, 1.0, 1.0, 1.0, 1.0, 1.0, 1.0, 1.0, 1.0, 1.0, 1.0, 1.0, 1.0, 1.0, 1.0, 1.0, 1.0, 1.0, 1.0, 1.0, 1.0, 1.0, 1.0, 1.0, 1.0, 1.0, 1.0, 1.0, 1.0, 1.0, 1.0, 1.0, 1.0, 1.0, 1.0, 1.0, 1.0, 1.0, 1.0, 1.0, 1.0, 1.0, 1.0, 1.0, 1.0, 1.0, 1.0, 1.0, 1.0, 1.0, 1.0, 1.0, 1.0, 1.0, 1.0, 1.0, 1.0, 1.0, 1.0, 1.0, 1.0, 1.0, 1.0, 1.0, 1.0, 1.0, 1.0, 1.0, 1.0, 1.0, 1.0, 1.0, 1.0, 1.0, 1.0, 1.0, 1.0, 1.0, 1.0, 1.0, 1.0, 1.0, 1.0, 1.0, 1.0, 1.0, 1.0, 1.0, 1.0, 1.0, 1.0, 1.0, 1.0, 1.0, 1.0, 1.0, 1.0, 1.0, 1.0, 1.0, 1.0, 1.0, 1.0, 1.0, 1.0, 1.0, 1.0, 1.0, 1.0, 1.0, 1.0, 1.0, 1.0, 1.0, 1.0, 1.0, 1.0, 1.0, 1.0, 1.0, 1.0, 1.0, 1.0, 1.0, 1.0, 1.0, 1.0, 1.0, 1.0, 1.0, 1.0, 1.0, 1.0, 1.0, 1.0, 1.0, 1.0, 1.0, 1.0, 1.0, 1.0, 1.0, 1.0, 1.0, 1.0, 1.0, 1.0, 1.0, 1.0, 1.0, 1.0, 1.0, 1.0, 1.0, 1.0, 1.0, 1.0, 1.0, 1.0, 1.0, 1.0, 1.0, 1.0, 1.0, 1.0, 1.0, 1.0, 1.0, 1.0, 1.0, 1.0, 1.0, 1.0, 1.0, 1.0, 1.0, 1.0, 1.0, 1.0, 1.0, 1.0, 1.0, 1.0, 1.0, 1.0, 1.0, 1.0, 1.0, 1.0, 1.0, 1.0, 1.0, 1.0, 1.0, 1.0, 1.0, 1.0, 1.0, 1.0, 1.0, 1.0, 1.0, 1.0, 1.0, 1.0, 1.0, 1.0, 1.0, 1.0, 1.0, 1.0, 1.0, 1.0, 1.0, 1.0, 1.0, 1.0, 1.0, 1.0, 1.0, 1.0, 1.0, 1.0, 1.0, 1.0, 1.0, 1.0, 1.0, 1.0, 1.0, 1.0, 1.0, 1.0, 1.0, 1.0, 1.0, 1.0, 1.0, 1.0, 1.0, 1.0, 1.0, 1.0, 1.0, 1.0, 1.0, 1.0, 1.0, 1.0, 1.0, 1.0, 1.0, 1.0, 1.0, 1.0, 1.0, 1.0, 1.0, 1.0, 1.0, 1.0, 1.0, 1.0, 1.0, 1.0, 1.0, 1.0, 1.0, 1.0, 1.0, 1.0, 1.0, 1.0, 1.0, 1.0, 1.0, 1.0, 1.0, 1.0, 1.0, 1.0, 1.0, 1.0, 1.0, 1.0, 1.0, 1.0, 1.0, 1.0, 1.0, 1.0, 1.0, 1.0, 1.0, 1.0, 1.0, 1.0, 1.0, 1.0, 1.0, 1.0, 1.0, 1.0, 1.0, 1.0, 1.0, 1.0, 1.0, 1.0, 1.0, 1.0, 1.0, 1.0, 1.0, 1.0, 1.0, 1.0, 1.0, 1.0, 1.0, 1.0, 1.0, 1.0, 1.0, 1.0, 1.0, 1.0, 1.0, 1.0, 1.0, 1.0, 1.0, 1.0, 1.0, 1.0, 1.0, 1.0, 1.0, 1.0, 1.0, 1.0, 1.0, 1.0, 1.0, 1.0, 1.0, 1.0, 1.0, 1.0, 1.0, 1.0, 1.0, 1.0, 1.0, 1.0, 1.0, 1.0, 1.0, 1.0, 1.0, 1.0, 1.0, 1.0, 1.0, 1.0, 1.0, 1.0, 1.0, 1.0, 1.0, 1.0, 1.0, 1.0, 1.0, 1.0, 1.0, 1.0, 1.0, 1.0, 1.0, 1.0, 1.0, 1.0, 1.0, 1.0, 1.0, 1.0, 1.0, 1.0, 1.0, 1.0, 1.0, 1.0, 1.0, 1.0, 1.0, 1.0, 1.0, 1.0, 1.0, 1.0, 1.0, 1.0, 1.0, 1.0, 1.0, 1.0, 1.0, 1.0, 1.0, 1.0, 1.0, 1.0, 1.0, 1.0, 1.0, 1.0, 1.0, 1.0, 1.0, 1.0, 1.0, 1.0, 1.0, 1.0, 1.0, 1.0, 1.0, 1.0, 1.0, 1.0, 1.0, 1.0, 1.0, 1.0, 1.0, 1.0, 1.0, 1.0, 1.0, 1.0, 1.0, 1.0, 1.0, 1.0, 1.0, 1.0, 1.0, 1.0, 1.0, 1.0, 1.0, 1.0, 1.0, 1.0, 1.0, 1.0, 1.0, 1.0, 1.0, 1.0, 1.0, 1.0, 1.0, 1.0, 1.0, 1.0, 1.0, 1.0, 1.0, 1.0, 1.0, 1.0, 1.0, 1.0, 1.0, 1.0, 1.0, 1.0, 1.0, 1.0, 1.0, 1.0, 1.0, 1.0, 1.0, 1.0, 1.0, 1.0, 1.0, 1.0, 1.0, 1.0, 1.0, 1.0, 1.0, 1.0, 1.0, 1.0, 1.0, 1.0, 1.0, 1.0, 1.0, 1.0, 1.0, 1.0, 1.0, 1.0, 1.0, 1.0, 1.0, 1.0, 1.0, 1.0, 1.0, 1.0, 1.0, 1.0, 1.0, 1.0, 1.0, 1.0, 1.0, 1.0, 1.0, 1.0, 1.0, 1.0, 1.0, 1.0, 1.0, 1.0, 1.0, 1.0, 1.0, 1.0, 1.0, 1.0, 1.0, 1.0, 1.0, 1.0, 1.0, 1.0, 1.0, 1.0, 1.0, 1.0, 1.0, 1.0, 1.0, 1.0, 1.0, 1.0, 1.0, 1.0, 1.0, 1.0, 1.0, 1.0, 1.0, 1.0, 1.0, 1.0, 1.0, 1.0, 1.0, 1.0, 1.0, 1.0, 1.0, 1.0, 1.0, 1.0, 1.0, 1.0, 1.0, 1.0, 1.0, 1.0, 1.0, 1.0, 1.0, 1.0, 1.0, 1.0, 1.0, 1.0, 1.0, 1.0, 1.0, 1.0, 1.0, 1.0, 1.0, 1.0, 1.0, 1.0, 1.0, 1.0, 1.0, 1.0, 1.0, 1.0, 1.0, 1.0, 1.0, 1.0, 1.0, 1.0, 1.0, 1.0, 1.0, 1.0, 1.0, 1.0, 1.0, 1.0, 1.0, 1.0, 1.0, 1.0, 1.0, 1.0, 1.0, 1.0, 1.0, 1.0, 1.0, 1.0, 1.0, 1.0, 1.0, 1.0, 1.0, 1.0, 1.0, 1.0, 1.0, 1.0, 1.0, 1.0, 1.0, 1.0, 1.0, 1.0, 1.0, 1.0, 1.0, 1.0, 1.0, 1.0, 1.0, 1.0, 1.0, 1.0, 1.0, 1.0, 1.0, 1.0, 1.0, 1.0, 1.0, 1.0, 1.0, 1.0, 1.0, 1.0, 1.0, 1.0, 1.0, 1.0, 1.0, 1.0, 1.0, 1.0, 1.0, 1.0, 1.0, 1.0, 1.0, 1.0, 1.0, 1.0, 1.0, 1.0, 1.0, 1.0, 1.0, 1.0, 1.0, 1.0, 1.0, 1.0, 1.0, 1.0, 1.0, 1.0, 1.0, 1.0, 1.0, 1.0, 1.0, 1.0, 1.0, 1.0, 1.0, 1.0, 1.0, 1.0, 1.0, 1.0, 1.0, 1.0, 1.0, 1.0, 1.0, 1.0, 1.0, 1.0, 1.0, 1.0, 1.0, 1.0, 1.0, 1.0, 1.0, 1.0, 1.0, 1.0, 1.0, 1.0, 1.0, 1.0, 1.0, 1.0, 1.0, 1.0, 1.0, 1.0, 1.0, 1.0, 1.0, 1.0, 1.0, 1.0, 1.0, 1.0, 1.0, 1.0, 1.0, 1.0, 1.0, 1.0, 1.0, 1.0, 1.0, 1.0, 1.0, 1.0, 1.0, 1.0, 1.0, 1.0, 1.0, 1.0, 1.0, 1.0, 1.0, 1.0, 1.0, 1.0, 1.0, 1.0, 1.0, 1.0, 1.0, 1.0, 1.0, 1.0, 1.0, 1.0, 1.0, 1.0, 1.0, 1.0, 1.0, 1.0, 1.0, 1.0, 1.0, 1.0, 1.0, 1.0, 1.0, 1.0, 1.0, 1.0, 1.0, 1.0, 1.0, 1.0, 1.0, 1.0, 1.0, 1.0, 1.0, 1.0, 1.0, 1.0, 1.0, 1.0, 1.0, 1.0, 1.0, 1.0, 1.0, 1.0, 1.0, 1.0, 1.0, 1.0, 1.0, 1.0, 1.0, 1.0, 1.0, 1.0, 1.0, 1.0, 1.0, 1.0, 1.0, 1.0, 1.0, 1.0, 1.0, 1.0, 1.0, 1.0, 1.0, 1.0, 1.0, 1.0, 1.0, 1.0, 1.0, 1.0, 1.0, 1.0, 1.0, 1.0, 1.0, 1.0, 1.0, 1.0, 1.0, 1.0, 1.0, 1.0, 1.0, 1.0, 1.0, 1.0, 1.0, 1.0, 1.0, 1.0, 1.0, 1.0, 1.0, 1.0, 1.0, 1.0, 1.0, 1.0, 1.0, 1.0, 1.0, 1.0, 1.0, 1.0, 1.0, 1.0, 1.0, 1.0, 1.0, 1.0, 1.0, 1.0, 1.0, 1.0, 1.0, 1.0, 1.0, 1.0, 1.0, 1.0, 1.0, 1.0, 1.0, 1.0, 1.0, 1.0, 1.0, 1.0, 1.0, 1.0, 1.0, 1.0, 1.0, 1.0, 1.0, 1.0, 1.0, 1.0, 1.0, 1.0, 1.0, 1.0, 1.0, 1.0, 1.0, 1.0, 1.0, 1.0, 1.0, 1.0, 1.0, 1.0, 1.0, 1.0, 1.0, 1.0, 1.0, 1.0, 1.0, 1.0, 1.0, 1.0, 1.0, 1.0, 1.0, 1.0, 1.0, 1.0, 1.0, 1.0, 1.0, 1.0, 1.0, 1.0, 1.0, 1.0, 1.0, 1.0, 1.0, 1.0, 1.0, 1.0, 1.0, 1.0, 1.0, 1.0, 1.0, 1.0, 1.0, 1.0, 1.0, 1.0, 1.0, 1.0, 1.0, 1.0, 1.0, 1.0, 1.0, 1.0, 1.0, 1.0, 1.0, 1.0, 1.0, 1.0, 1.0, 1.0, 1.0, 1.0, 1.0, 1.0, 1.0, 1.0, 1.0, 1.0, 1.0, 1.0, 1.0, 1.0, 1.0, 1.0, 1.0, 1.0, 1.0, 1.0, 1.0, 1.0, 1.0, 1.0, 1.0, 1.0, 1.0, 1.0, 1.0, 1.0, 1.0, 1.0, 1.0, 1.0, 1.0, 1.0, 1.0, 1.0, 1.0, 1.0, 1.0, 1.0, 1.0, 1.0, 1.0, 1.0, 1.0, 1.0, 1.0, 1.0, 1.0, 1.0, 1.0, 1.0, 1.0, 1.0, 1.0, 1.0, 1.0, 1.0, 1.0, 1.0, 1.0, 1.0, 1.0, 1.0, 1.0, 1.0, 1.0, 1.0, 1.0, 1.0, 1.0, 1.0, 1.0, 1.0, 1.0, 1.0, 1.0, 1.0, 1.0, 1.0, 1.0, 1.0, 1.0, 1.0, 1.0, 1.0, 1.0, 1.0, 1.0, 1.0, 1.0, 1.0, 1.0, 1.0, 1.0, 1.0, 1.0, 1.0, 1.0, 1.0, 1.0, 1.0, 1.0, 1.0, 1.0, 1.0, 1.0, 1.0, 1.0, 1.0, 1.0, 1.0, 1.0, 1.0, 1.0, 1.0, 1.0, 1.0, 1.0, 1.0, 1.0, 1.0, 1.0, 1.0, 1.0, 1.0, 1.0, 1.0, 1.0, 1.0, 1.0, 1.0, 1.0, 1.0, 1.0, 1.0, 1.0, 1.0, 1.0, 1.0, 1.0, 1.0, 1.0, 1.0, 1.0, 1.0, 1.0, 1.0, 1.0, 1.0, 1.0, 1.0, 1.0, 1.0, 1.0, 1.0, 1.0, 1.0, 1.0, 1.0, 1.0, 1.0, 1.0, 1.0, 1.0, 1.0, 1.0, 1.0, 1.0, 1.0, 1.0, 1.0, 1.0, 1.0, 1.0, 1.0, 1.0, 1.0, 1.0, 1.0, 1.0, 1.0, 1.0, 1.0, 1.0, 1.0, 1.0, 1.0, 1.0, 1.0, 1.0, 1.0, 1.0, 1.0, 1.0, 1.0, 1.0, 1.0, 1.0, 1.0, 1.0, 1.0, 1.0, 1.0, 1.0, 1.0, 1.0, 1.0, 1.0, 1.0, 1.0, 1.0, 1.0, 1.0, 1.0, 1.0, 1.0, 1.0, 1.0, 1.0, 1.0, 1.0, 1.0, 1.0, 1.0, 1.0, 1.0, 1.0, 1.0, 1.0, 1.0, 1.0, 1.0, 1.0, 1.0, 1.0, 1.0, 1.0, 1.0, 1.0, 1.0, 1.0, 1.0, 1.0, 1.0, 1.0, 1.0, 1.0, 1.0, 1.0, 1.0, 1.0, 1.0, 1.0, 1.0, 1.0, 1.0, 1.0, 1.0, 1.0, 1.0, 1.0, 1.0, 1.0, 1.0, 1.0, 1.0, 1.0, 1.0, 1.0, 1.0, 1.0, 1.0, 1.0, 1.0, 1.0, 1.0, 1.0, 1.0, 1.0, 1.0, 1.0, 1.0, 1.0, 1.0, 1.0, 1.0, 1.0, 1.0, 1.0, 1.0, 1.0, 1.0, 1.0, 1.0, 1.0, 1.0, 1.0, 1.0, 1.0, 1.0, 1.0, 1.0, 1.0, 1.0, 1.0, 1.0, 1.0, 1.0, 1.0, 1.0, 1.0, 1.0, 1.0, 1.0, 1.0, 1.0, 1.0, 1.0, 1.0, 1.0, 1.0, 1.0, 1.0, 1.0, 1.0, 1.0, 1.0, 1.0, 1.0, 1.0, 1.0, 1.0, 1.0, 1.0, 1.0, 1.0, 1.0, 1.0, 1.0, 1.0, 1.0, 1.0, 1.0, 1.0, 1.0, 1.0, 1.0, 1.0, 1.0, 1.0, 1.0, 1.0, 1.0, 1.0, 1.0, 1.0, 1.0, 1.0, 1.0, 1.0, 1.0, 1.0, 1.0, 1.0, 1.0, 1.0, 1.0, 1.0, 1.0, 1.0, 1.0, 1.0, 1.0, 1.0, 1.0, 1.0, 1.0, 1.0, 1.0, 1.0, 1.0, 1.0, 1.0, 1.0, 1.0, 1.0, 1.0, 1.0, 1.0, 1.0, 1.0, 1.0, 1.0, 1.0, 1.0, 1.0, 1.0, 1.0, 1.0, 1.0, 1.0, 1.0, 1.0, 1.0, 1.0, 1.0, 1.0, 1.0, 1.0, 1.0, 1.0, 1.0, 1.0, 1.0, 1.0, 1.0, 1.0, 1.0, 1.0, 1.0, 1.0, 1.0, 1.0, 1.0, 1.0, 1.0, 1.0, 1.0, 1.0, 1.0, 1.0, 1.0, 1.0, 1.0, 1.0, 1.0, 1.0, 1.0, 1.0, 1.0, 1.0, 1.0, 1.0, 1.0, 1.0, 1.0, 1.0, 1.0, 1.0, 1.0, 1.0, 1.0, 1.0, 1.0, 1.0, 1.0, 1.0, 1.0, 1.0, 1.0, 1.0, 1.0, 1.0, 1.0, 1.0, 1.0, 1.0, 1.0, 1.0, 1.0, 1.0, 1.0, 1.0, 1.0, 1.0, 1.0, 1.0, 1.0, 1.0, 1.0, 1.0, 1.0, 1.0, 1.0, 1.0, 1.0, 1.0, 1.0, 1.0, 1.0, 1.0, 1.0, 1.0, 1.0, 1.0, 1.0, 1.0, 1.0, 1.0, 1.0, 1.0, 1.0, 1.0, 1.0, 1.0, 1.0, 1.0, 1.0, 1.0, 1.0, 1.0, 1.0, 1.0, 1.0, 1.0, 1.0, 1.0, 1.0, 1.0, 1.0, 1.0, 1.0, 1.0, 1.0, 1.0, 1.0, 1.0, 1.0, 1.0, 1.0, 1.0, 1.0, 1.0, 1.0, 1.0, 1.0, 1.0, 1.0, 1.0, 1.0, 1.0, 1.0, 1.0, 1.0, 1.0, 1.0, 1.0, 1.0, 1.0, 1.0, 1.0, 1.0, 1.0, 1.0, 1.0, 1.0, 1.0, 1.0, 1.0, 1.0, 1.0, 1.0, 1.0, 1.0, 1.0, 1.0, 1.0, 1.0, 1.0, 1.0, 1.0, 1.0, 1.0, 1.0, 1.0, 1.0, 1.0, 1.0, 1.0, 1.0, 1.0, 1.0, 1.0, 1.0, 1.0, 1.0, 1.0, 1.0, 1.0, 1.0, 1.0, 1.0, 1.0, 1.0, 1.0, 1.0, 1.0, 1.0, 1.0, 1.0, 1.0, 1.0, 1.0, 1.0, 1.0, 1.0, 1.0, 1.0, 1.0, 1.0, 1.0, 1.0, 1.0, 1.0, 1.0, 1.0, 1.0, 1.0, 1.0, 1.0, 1.0, 1.0, 1.0, 1.0, 1.0, 1.0, 1.0, 1.0, 1.0, 1.0, 1.0, 1.0, 1.0, 1.0, 1.0, 1.0, 1.0, 1.0, 1.0, 1.0, 1.0, 1.0, 1.0, 1.0, 1.0, 1.0, 1.0, 1.0, 1.0, 1.0, 1.0, 1.0, 1.0, 1.0, 1.0, 1.0, 1.0, 1.0, 1.0, 1.0, 1.0, 1.0, 1.0, 1.0, 1.0, 1.0, 1.0, 1.0, 1.0, 1.0, 1.0, 1.0, 1.0, 1.0, 1.0, 1.0, 1.0, 1.0, 1.0, 1.0, 1.0, 1.0, 1.0, 1.0, 1.0, 1.0, 1.0, 1.0, 1.0, 1.0, 1.0, 1.0, 1.0, 1.0, 1.0, 1.0, 1.0, 1.0, 1.0, 1.0, 1.0, 1.0, 1.0, 1.0, 1.0, 1.0, 1.0, 1.0, 1.0, 1.0, 1.0, 1.0, 1.0, 1.0, 1.0, 1.0, 1.0, 1.0, 1.0, 1.0, 1.0, 1.0, 1.0, 1.0, 1.0, 1.0, 1.0, 1.0, 1.0, 1.0, 1.0, 1.0, 1.0, 1.0, 1.0, 1.0, 1.0, 1.0, 1.0, 1.0, 1.0, 1.0, 1.0, 1.0, 1.0, 1.0, 1.0, 1.0, 1.0, 1.0, 1.0, 1.0, 1.0, 1.0, 1.0, 1.0, 1.0, 1.0, 1.0, 1.0, 1.0, 1.0, 1.0, 1.0, 1.0, 1.0, 1.0, 1.0, 1.0, 1.0, 1.0, 1.0, 1.0, 1.0, 1.0, 1.0, 1.0, 1.0, 1.0, 1.0, 1.0, 1.0, 1.0, 1.0, 1.0, 1.0, 1.0, 1.0, 1.0, 1.0, 1.0, 1.0, 1.0, 1.0, 1.0, 1.0, 1.0, 1.0, 1.0, 1.0, 1.0, 1.0, 1.0, 1.0, 1.0, 1.0, 1.0, 1.0, 1.0, 1.0, 1.0, 1.0, 1.0, 1.0, 1.0, 1.0, 1.0, 1.0, 1.0, 1.0, 1.0, 1.0, 1.0, 1.0, 1.0, 1.0, 1.0, 1.0, 1.0, 1.0, 1.0, 1.0, 1.0, 1.0, 1.0, 1.0, 1.0, 1.0, 1.0, 1.0, 1.0, 1.0, 1.0, 1.0, 1.0, 1.0, 1.0, 1.0, 1.0, 1.0, 1.0, 1.0, 1.0, 1.0, 1.0, 1.0, 1.0, 1.0, 1.0, 1.0, 1.0, 1.0, 1.0, 1.0, 1.0, 1.0, 1.0, 1.0, 1.0, 1.0, 1.0, 1.0, 1.0, 1.0, 1.0, 1.0, 1.0, 1.0, 1.0, 1.0, 1.0, 1.0, 1.0, 1.0, 1.0, 1.0, 1.0, 1.0, 1.0, 1.0, 1.0, 1.0, 1.0, 1.0, 1.0, 1.0, 1.0, 1.0, 1.0, 1.0, 1.0, 1.0, 1.0, 1.0, 1.0, 1.0, 1.0, 1.0, 1.0, 1.0, 1.0, 1.0, 1.0, 1.0, 1.0, 1.0, 1.0, 1.0, 1.0, 1.0, 1.0, 1.0, 1.0, 1.0, 1.0, 1.0, 1.0, 1.0, 1.0, 1.0, 1.0, 1.0, 1.0, 1.0, 1.0, 1.0, 1.0, 1.0, 1.0, 1.0, 1.0, 1.0, 1.0, 1.0, 1.0, 1.0, 1.0, 1.0, 1.0, 1.0, 1.0, 1.0, 1.0, 1.0, 1.0, 1.0, 1.0])
me_cube.materials.append(mat_material)
me_cube.use_remesh_preserve_volume = False
me_cube.use_remesh_preserve_attributes = False
me_cube.use_mirror_vertex_groups = False
me_cube.update()

# ---- objects
ob_cube = bpy.data.objects.new('Cube', me_cube)
ob_lamp = bpy.data.objects.new('Lamp', light_lamp)
ob_camera = bpy.data.objects.new('Camera', cam_camera)

# ---- transforms, parenting, visibility, modifiers, constraints
ob_cube.location = (0.0, 0.0, 0.0)
ob_cube.lock_rotations_4d = False
ob_cube.empty_display_type = 'ARROWS'
ob_cube.lineart.crease_threshold = 0.0
ob_lamp.location = (4.076, 1.005, 5.904)
ob_lamp.rotation_euler = (0.6503, 0.05522, 1.866)
ob_lamp.lock_rotations_4d = False
ob_lamp.empty_display_type = 'ARROWS'
ob_lamp.color = (0.0, 0.0, 0.0, 0.0)
ob_lamp.lineart.crease_threshold = 0.0
ob_camera.location = (7.481, -6.508, 5.344)
ob_camera.rotation_euler = (1.109, 0.0, 0.8149)
ob_camera.lock_rotations_4d = False
ob_camera.empty_display_type = 'ARROWS'
ob_camera.color = (0.0, 0.0, 0.0, 0.0)
ob_camera.display_type = 'WIRE'
ob_camera.lineart.crease_threshold = 0.0

# ---- collection membership
col_collection_1.objects.link(ob_cube)
col_collection_1.objects.link(ob_lamp)
col_collection_1.objects.link(ob_camera)

# ---- scene / render settings (as saved in the file)
scene.camera = ob_camera
scene.frame_start = 1; scene.frame_end = 250; scene.frame_set(1)
scene.render.engine = 'BLENDER_EEVEE_NEXT'
scene.render.resolution_percentage = 50
scene.render.dither_intensity = 0.0
scene.cycles.use_denoising = False
scene.cycles.samples = 128
scene.cycles.sampling_pattern = 'TABULATED_SOBOL'
scene.cycles.light_sampling_threshold = 0.0
scene.cycles.use_adaptive_sampling = False
scene.cycles.use_light_tree = False
scene.cycles.blur_glossy = 0.0
scene.cycles.sample_clamp_indirect = 0.0
scene.view_settings.view_transform = 'Standard'
bpy.context.view_layer.update()
